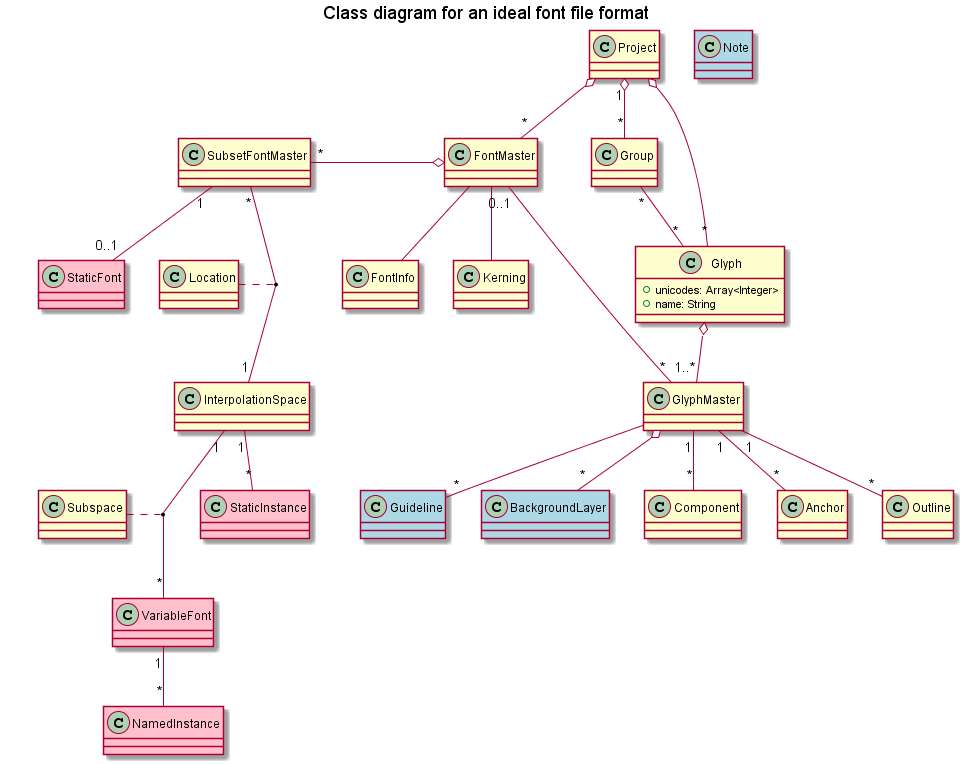

The diagram above was rendered by PlantUML. Its source (embedded in the PNG):
@startuml class_diagram

title Class diagram for an ideal font file format

hide stereotype

skinparam class {
  BackgroundColor<<Process>> lightblue
  BackgroundColor<<Output>> pink
}

class Guideline <<Process>> {

}

class Note <<Process>> {

}

class BackgroundLayer <<Process>> {

}

class Project {

}

class FontInfo {

}

class FontMaster {

}
Project o-- "*" FontMaster


class Group {

}
Project "1" o-- "*" Group
Group "*" -- "*" Glyph

class Component {

}

class Kerning {

}
FontMaster -- Kerning
FontMaster -- FontInfo

class Glyph {
  + unicodes: Array<Integer>
  + name: String

}
Project o-- "*" Glyph

class GlyphMaster {

}

Glyph o-- "1..*" GlyphMaster
FontMaster "0..1" -- "*" GlyphMaster

class Component {

}

class Anchor {

}

class Outline {

}


GlyphMaster "1" -- "*" Component
GlyphMaster "1" -- "*" Anchor
GlyphMaster "1" -- "*" Outline


together {
  class InterpolationSpace {
  }
  SubsetFontMaster "*" -- "1" InterpolationSpace

  class Location {

  }

  GlyphMaster o-- "*" BackgroundLayer
  GlyphMaster -- "*" Guideline

  Location .. (SubsetFontMaster, InterpolationSpace)


  class SubsetFontMaster {

  }
  FontMaster o- "*" SubsetFontMaster

  class StaticFont <<Output>> {

  }
  SubsetFontMaster "1" -- "0..1" StaticFont

  class Subspace {

  }

  class VariableFont <<Output>> {

  }
  InterpolationSpace "1" -- "*" VariableFont

  Subspace .. (InterpolationSpace, VariableFont)

  class NamedInstance <<Output>> {

  }
  VariableFont "1" -- "*" NamedInstance

  class StaticInstance <<Output>> {
  }
  InterpolationSpace "1" -- "*" StaticInstance
}


@enduml